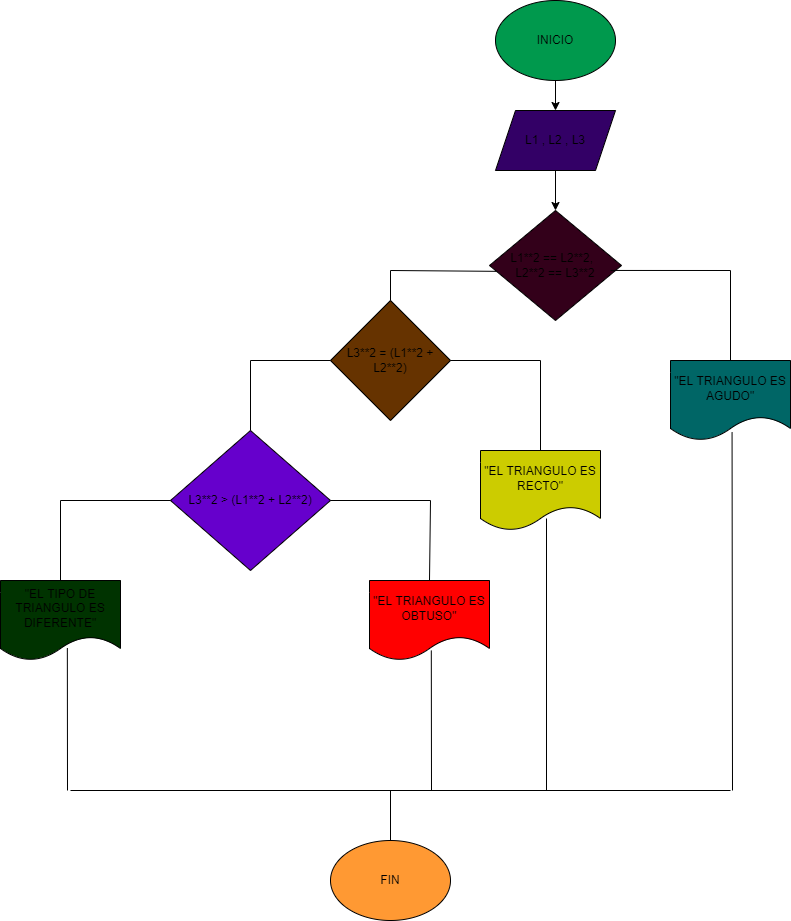

The diagram above was exported from draw.io. Its source (the exported page's mxGraphModel, read from the mxfile embedded in the PNG):
<mxGraphModel dx="1836" dy="576" grid="1" gridSize="10" guides="1" tooltips="1" connect="1" arrows="1" fold="1" page="1" pageScale="1" pageWidth="850" pageHeight="1100" math="0" shadow="0">
  <root>
    <mxCell id="0" />
    <mxCell id="1" parent="0" />
    <mxCell id="8" value="" style="edgeStyle=none;html=1;" edge="1" parent="1" source="9" target="11">
      <mxGeometry relative="1" as="geometry" />
    </mxCell>
    <mxCell id="9" value="INICIO" style="ellipse;whiteSpace=wrap;html=1;fillColor=#00994D;" vertex="1" parent="1">
      <mxGeometry x="365" y="10" width="120" height="80" as="geometry" />
    </mxCell>
    <mxCell id="10" value="" style="edgeStyle=none;html=1;" edge="1" parent="1" source="11" target="12">
      <mxGeometry relative="1" as="geometry" />
    </mxCell>
    <mxCell id="11" value="L1 , L2 , L3" style="shape=parallelogram;perimeter=parallelogramPerimeter;whiteSpace=wrap;html=1;fixedSize=1;fillColor=#330066;" vertex="1" parent="1">
      <mxGeometry x="365" y="120" width="120" height="60" as="geometry" />
    </mxCell>
    <mxCell id="12" value="L1**2 == L2**2,&amp;nbsp; &lt;br&gt;L2**2 == L3**2" style="rhombus;whiteSpace=wrap;html=1;fillColor=#33001A;" vertex="1" parent="1">
      <mxGeometry x="359" y="220" width="132" height="110" as="geometry" />
    </mxCell>
    <mxCell id="13" value="" style="endArrow=none;html=1;exitX=0.5;exitY=0;exitDx=0;exitDy=0;" edge="1" parent="1" source="26">
      <mxGeometry width="50" height="50" relative="1" as="geometry">
        <mxPoint x="600" y="360" as="sourcePoint" />
        <mxPoint x="600" y="280" as="targetPoint" />
      </mxGeometry>
    </mxCell>
    <mxCell id="14" value="L3**2 = (L1**2 + L2**2)" style="rhombus;whiteSpace=wrap;html=1;fillColor=#663300;" vertex="1" parent="1">
      <mxGeometry x="200" y="310" width="120" height="120" as="geometry" />
    </mxCell>
    <mxCell id="15" value="" style="endArrow=none;html=1;exitX=0.917;exitY=0.545;exitDx=0;exitDy=0;exitPerimeter=0;" edge="1" parent="1" source="12">
      <mxGeometry width="50" height="50" relative="1" as="geometry">
        <mxPoint x="400" y="390" as="sourcePoint" />
        <mxPoint x="600" y="280" as="targetPoint" />
      </mxGeometry>
    </mxCell>
    <mxCell id="16" value="" style="endArrow=none;html=1;exitX=0.5;exitY=0;exitDx=0;exitDy=0;" edge="1" parent="1" source="14">
      <mxGeometry width="50" height="50" relative="1" as="geometry">
        <mxPoint x="400" y="390" as="sourcePoint" />
        <mxPoint x="260" y="280" as="targetPoint" />
      </mxGeometry>
    </mxCell>
    <mxCell id="17" value="" style="endArrow=none;html=1;entryX=0.053;entryY=0.553;entryDx=0;entryDy=0;entryPerimeter=0;" edge="1" parent="1" target="12">
      <mxGeometry width="50" height="50" relative="1" as="geometry">
        <mxPoint x="260" y="280" as="sourcePoint" />
        <mxPoint x="450" y="340" as="targetPoint" />
      </mxGeometry>
    </mxCell>
    <mxCell id="18" value="" style="endArrow=none;html=1;exitX=1;exitY=0.5;exitDx=0;exitDy=0;" edge="1" parent="1" source="14">
      <mxGeometry width="50" height="50" relative="1" as="geometry">
        <mxPoint x="400" y="490" as="sourcePoint" />
        <mxPoint x="410" y="370" as="targetPoint" />
      </mxGeometry>
    </mxCell>
    <mxCell id="19" value="" style="endArrow=none;html=1;exitX=0.5;exitY=0;exitDx=0;exitDy=0;" edge="1" parent="1" source="24">
      <mxGeometry width="50" height="50" relative="1" as="geometry">
        <mxPoint x="410" y="460" as="sourcePoint" />
        <mxPoint x="410" y="370" as="targetPoint" />
      </mxGeometry>
    </mxCell>
    <mxCell id="20" value="" style="endArrow=none;html=1;entryX=0;entryY=0.5;entryDx=0;entryDy=0;" edge="1" parent="1" target="14">
      <mxGeometry width="50" height="50" relative="1" as="geometry">
        <mxPoint x="120" y="370" as="sourcePoint" />
        <mxPoint x="120" y="420" as="targetPoint" />
      </mxGeometry>
    </mxCell>
    <mxCell id="21" value="" style="endArrow=none;html=1;exitX=0.5;exitY=0;exitDx=0;exitDy=0;" edge="1" parent="1" source="22">
      <mxGeometry width="50" height="50" relative="1" as="geometry">
        <mxPoint x="120" y="470" as="sourcePoint" />
        <mxPoint x="120" y="370" as="targetPoint" />
      </mxGeometry>
    </mxCell>
    <mxCell id="22" value="L3**2 &gt; (L1**2 + L2**2)" style="rhombus;whiteSpace=wrap;html=1;fillColor=#6600CC;" vertex="1" parent="1">
      <mxGeometry x="40" y="440" width="160" height="140" as="geometry" />
    </mxCell>
    <mxCell id="23" value="" style="endArrow=none;html=1;exitX=1;exitY=0.5;exitDx=0;exitDy=0;" edge="1" parent="1" source="22">
      <mxGeometry width="50" height="50" relative="1" as="geometry">
        <mxPoint x="400" y="490" as="sourcePoint" />
        <mxPoint x="300" y="510" as="targetPoint" />
      </mxGeometry>
    </mxCell>
    <mxCell id="24" value="&quot;EL TRIANGULO ES RECTO&quot;" style="shape=document;whiteSpace=wrap;html=1;boundedLbl=1;fillColor=#CCCC00;" vertex="1" parent="1">
      <mxGeometry x="350" y="460" width="120" height="80" as="geometry" />
    </mxCell>
    <mxCell id="25" value="&quot;EL TRIANGULO ES OBTUSO&quot;" style="shape=document;whiteSpace=wrap;html=1;boundedLbl=1;fillColor=#FF0000;" vertex="1" parent="1">
      <mxGeometry x="239" y="590" width="120" height="80" as="geometry" />
    </mxCell>
    <mxCell id="26" value="&quot;EL TRIANGULO ES AGUDO&quot;" style="shape=document;whiteSpace=wrap;html=1;boundedLbl=1;fillColor=#006666;" vertex="1" parent="1">
      <mxGeometry x="540" y="370" width="120" height="80" as="geometry" />
    </mxCell>
    <mxCell id="27" value="" style="endArrow=none;html=1;exitX=0.5;exitY=0;exitDx=0;exitDy=0;" edge="1" parent="1" source="25">
      <mxGeometry width="50" height="50" relative="1" as="geometry">
        <mxPoint x="280" y="580" as="sourcePoint" />
        <mxPoint x="300" y="510" as="targetPoint" />
      </mxGeometry>
    </mxCell>
    <mxCell id="28" value="" style="endArrow=none;html=1;entryX=0;entryY=0.5;entryDx=0;entryDy=0;" edge="1" parent="1" target="22">
      <mxGeometry width="50" height="50" relative="1" as="geometry">
        <mxPoint x="-70" y="510" as="sourcePoint" />
        <mxPoint y="560" as="targetPoint" />
      </mxGeometry>
    </mxCell>
    <mxCell id="29" value="" style="endArrow=none;html=1;exitX=0.5;exitY=0;exitDx=0;exitDy=0;" edge="1" parent="1" source="30">
      <mxGeometry width="50" height="50" relative="1" as="geometry">
        <mxPoint x="-70" y="600" as="sourcePoint" />
        <mxPoint x="-70" y="510" as="targetPoint" />
      </mxGeometry>
    </mxCell>
    <mxCell id="30" value="&quot;EL TIPO DE TRIANGULO ES DIFERENTE&quot;" style="shape=document;whiteSpace=wrap;html=1;boundedLbl=1;fillColor=#003300;" vertex="1" parent="1">
      <mxGeometry x="-130" y="590" width="120" height="80" as="geometry" />
    </mxCell>
    <mxCell id="31" value="" style="endArrow=none;html=1;entryX=0.515;entryY=0.875;entryDx=0;entryDy=0;entryPerimeter=0;" edge="1" parent="1" target="25">
      <mxGeometry width="50" height="50" relative="1" as="geometry">
        <mxPoint x="301" y="800" as="sourcePoint" />
        <mxPoint x="390" y="770" as="targetPoint" />
      </mxGeometry>
    </mxCell>
    <mxCell id="32" value="" style="endArrow=none;html=1;entryX=0.55;entryY=0.85;entryDx=0;entryDy=0;entryPerimeter=0;" edge="1" parent="1" target="24">
      <mxGeometry width="50" height="50" relative="1" as="geometry">
        <mxPoint x="416" y="800" as="sourcePoint" />
        <mxPoint x="390" y="770" as="targetPoint" />
      </mxGeometry>
    </mxCell>
    <mxCell id="33" value="" style="endArrow=none;html=1;entryX=0.513;entryY=0.895;entryDx=0;entryDy=0;entryPerimeter=0;" edge="1" parent="1" target="26">
      <mxGeometry width="50" height="50" relative="1" as="geometry">
        <mxPoint x="602" y="800" as="sourcePoint" />
        <mxPoint x="610" y="530" as="targetPoint" />
      </mxGeometry>
    </mxCell>
    <mxCell id="34" value="" style="endArrow=none;html=1;entryX=0.557;entryY=0.845;entryDx=0;entryDy=0;entryPerimeter=0;" edge="1" parent="1" target="30">
      <mxGeometry width="50" height="50" relative="1" as="geometry">
        <mxPoint x="-63" y="800" as="sourcePoint" />
        <mxPoint x="-70" y="740" as="targetPoint" />
      </mxGeometry>
    </mxCell>
    <mxCell id="35" value="" style="endArrow=none;html=1;" edge="1" parent="1">
      <mxGeometry width="50" height="50" relative="1" as="geometry">
        <mxPoint x="-60" y="800" as="sourcePoint" />
        <mxPoint x="600" y="800" as="targetPoint" />
      </mxGeometry>
    </mxCell>
    <mxCell id="36" value="" style="endArrow=none;html=1;exitX=0.5;exitY=0;exitDx=0;exitDy=0;" edge="1" parent="1" source="37">
      <mxGeometry width="50" height="50" relative="1" as="geometry">
        <mxPoint x="260" y="890" as="sourcePoint" />
        <mxPoint x="260" y="800" as="targetPoint" />
      </mxGeometry>
    </mxCell>
    <mxCell id="37" value="FIN" style="ellipse;whiteSpace=wrap;html=1;fillColor=#FF9933;" vertex="1" parent="1">
      <mxGeometry x="200" y="850" width="120" height="80" as="geometry" />
    </mxCell>
  </root>
</mxGraphModel>